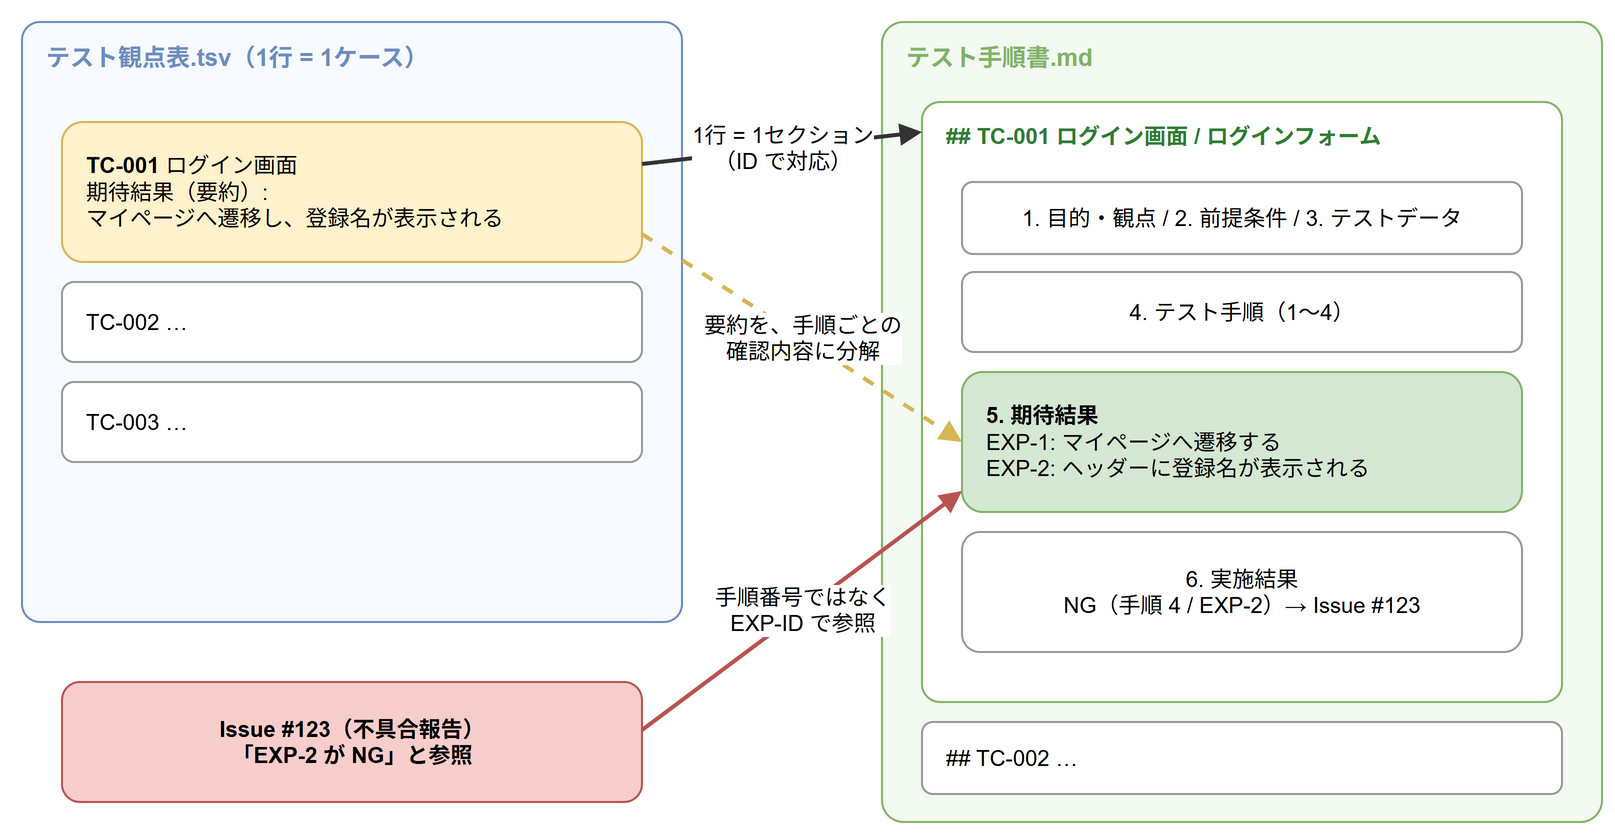

The diagram above was exported from draw.io. Its source (the exported page's mxGraphModel, read from the mxfile embedded in the PNG):
<mxGraphModel grid="1" gridSize="10" page="0">
  <root>
    <mxCell id="0" />
    <mxCell id="1" parent="0" />
    <mxCell id="c2" value="テスト観点表.tsv（1行 = 1ケース）" style="rounded=1;whiteSpace=wrap;html=1;fillColor=#f7faff;strokeColor=#6c8ebf;verticalAlign=top;align=left;spacingLeft=10;spacingTop=4;spacingBottom=4;fontStyle=1;fontSize=12;fontColor=#6c8ebf;arcSize=3;" vertex="1" parent="1">
      <mxGeometry x="20" y="20" width="330" height="300" as="geometry" />
    </mxCell>
    <mxCell id="c3" value="&lt;b&gt;TC-001&lt;/b&gt; ログイン画面&lt;br&gt;期待結果（要約）:&lt;br&gt;マイページへ遷移し、登録名が表示される" style="rounded=1;whiteSpace=wrap;html=1;fontSize=11;fillColor=#fff2cc;strokeColor=#d6b656;align=left;spacingLeft=10;" vertex="1" parent="1">
      <mxGeometry x="40" y="70" width="290" height="70" as="geometry" />
    </mxCell>
    <mxCell id="c4" value="TC-002 …" style="rounded=1;whiteSpace=wrap;html=1;fontSize=11;fillColor=#ffffff;strokeColor=#999999;align=left;spacingLeft=10;" vertex="1" parent="1">
      <mxGeometry x="40" y="150" width="290" height="40" as="geometry" />
    </mxCell>
    <mxCell id="c5" value="TC-003 …" style="rounded=1;whiteSpace=wrap;html=1;fontSize=11;fillColor=#ffffff;strokeColor=#999999;align=left;spacingLeft=10;" vertex="1" parent="1">
      <mxGeometry x="40" y="200" width="290" height="40" as="geometry" />
    </mxCell>
    <mxCell id="c6" value="テスト手順書.md" style="rounded=1;whiteSpace=wrap;html=1;fillColor=#f3faf1;strokeColor=#82b366;verticalAlign=top;align=left;spacingLeft=10;spacingTop=4;spacingBottom=4;fontStyle=1;fontSize=12;fontColor=#82b366;arcSize=3;" vertex="1" parent="1">
      <mxGeometry x="450" y="20" width="360" height="400" as="geometry" />
    </mxCell>
    <mxCell id="c7" value="## TC-001 ログイン画面 / ログインフォーム" style="rounded=1;whiteSpace=wrap;html=1;fillColor=#ffffff;strokeColor=#82b366;verticalAlign=top;align=left;spacingLeft=10;spacingTop=4;spacingBottom=4;fontStyle=1;fontSize=11;fontColor=#2e7d32;arcSize=3;" vertex="1" parent="1">
      <mxGeometry x="470" y="60" width="320" height="300" as="geometry" />
    </mxCell>
    <mxCell id="c8" value="1. 目的・観点 / 2. 前提条件 / 3. テストデータ" style="rounded=1;whiteSpace=wrap;html=1;fontSize=11;fillColor=#ffffff;strokeColor=#999999;" vertex="1" parent="1">
      <mxGeometry x="490" y="100" width="280" height="36" as="geometry" />
    </mxCell>
    <mxCell id="c9" value="4. テスト手順（1〜4）" style="rounded=1;whiteSpace=wrap;html=1;fontSize=11;fillColor=#ffffff;strokeColor=#999999;" vertex="1" parent="1">
      <mxGeometry x="490" y="145" width="280" height="40" as="geometry" />
    </mxCell>
    <mxCell id="c10" value="&lt;b&gt;5. 期待結果&lt;/b&gt;&lt;br&gt;EXP-1: マイページへ遷移する&lt;br&gt;EXP-2: ヘッダーに登録名が表示される" style="rounded=1;whiteSpace=wrap;html=1;fontSize=11;fillColor=#d5e8d4;strokeColor=#82b366;align=left;spacingLeft=10;" vertex="1" parent="1">
      <mxGeometry x="490" y="195" width="280" height="70" as="geometry" />
    </mxCell>
    <mxCell id="c11" value="6. 実施結果&lt;br&gt;NG（手順 4 / EXP-2）→ Issue #123" style="rounded=1;whiteSpace=wrap;html=1;fontSize=11;fillColor=#ffffff;strokeColor=#999999;" vertex="1" parent="1">
      <mxGeometry x="490" y="275" width="280" height="60" as="geometry" />
    </mxCell>
    <mxCell id="c12" value="## TC-002 …" style="rounded=1;whiteSpace=wrap;html=1;fontSize=11;fillColor=#ffffff;strokeColor=#999999;align=left;spacingLeft=10;" vertex="1" parent="1">
      <mxGeometry x="470" y="370" width="320" height="36" as="geometry" />
    </mxCell>
    <mxCell id="c13" value="1行 = 1セクション&lt;br&gt;（ID で対応）" style="html=1;endArrow=block;endFill=1;strokeColor=#333333;strokeWidth=2;fontSize=11;labelBackgroundColor=#ffffff;exitX=1;exitY=0.3;exitDx=0;exitDy=0;entryX=0;entryY=0.05;entryDx=0;entryDy=0;" edge="1" parent="1" source="c3" target="c7">
      <mxGeometry relative="1" as="geometry" />
    </mxCell>
    <mxCell id="c14" value="要約を、手順ごとの&lt;br&gt;確認内容に分解" style="html=1;endArrow=block;endFill=1;strokeColor=#d6b656;strokeWidth=2;fontSize=11;labelBackgroundColor=#ffffff;dashed=1;exitX=1;exitY=0.8;exitDx=0;exitDy=0;entryX=0;entryY=0.5;entryDx=0;entryDy=0;" edge="1" parent="1" source="c3" target="c10">
      <mxGeometry relative="1" as="geometry" />
    </mxCell>
    <mxCell id="c15" value="Issue #123（不具合報告）&lt;br&gt;「EXP-2 が NG」と参照" style="rounded=1;whiteSpace=wrap;html=1;fontSize=11;fillColor=#f8cecc;strokeColor=#b85450;fontStyle=1;" vertex="1" parent="1">
      <mxGeometry x="40" y="350" width="290" height="60" as="geometry" />
    </mxCell>
    <mxCell id="c16" value="手順番号ではなく&lt;br&gt;EXP-ID で参照" style="html=1;endArrow=block;endFill=1;strokeColor=#b85450;strokeWidth=2;fontSize=11;labelBackgroundColor=#ffffff;exitX=1;exitY=0.4;exitDx=0;exitDy=0;entryX=0;entryY=0.85;entryDx=0;entryDy=0;" edge="1" parent="1" source="c15" target="c10">
      <mxGeometry relative="1" as="geometry" />
    </mxCell>
  </root>
</mxGraphModel>